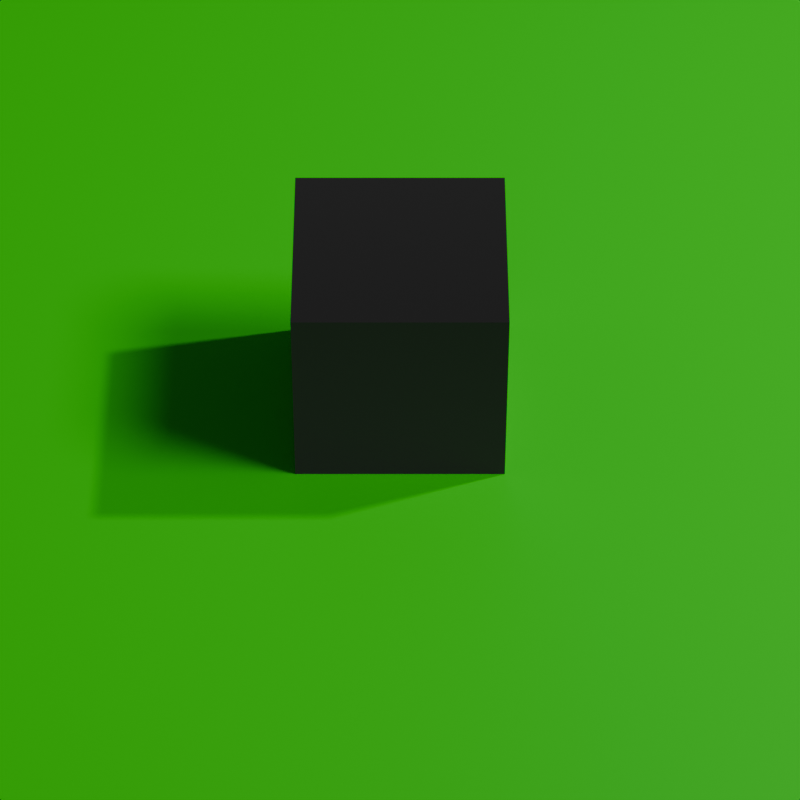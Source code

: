 # Source: top-and-iso-scene-001-64x64.blend  (saved by Blender 4.3.34; exported with 4.5.12 LTS)
import bpy
from mathutils import Matrix  # noqa: F401  (used for matrix-valued properties, if any)

bpy.ops.wm.read_factory_settings(use_empty=True)
scene = bpy.context.scene
scene.name = 'Scene'

# ---- collections
col_infrastructure = bpy.data.collections.new('Infrastructure'); scene.collection.children.link(col_infrastructure)
col_collection = bpy.data.collections.new('Collection'); scene.collection.children.link(col_collection)

# ---- materials (node trees are filled in below, after node groups)
mat_material_001 = bpy.data.materials.new('Material.001')
mat_material_002 = bpy.data.materials.new('Material.002')

# ---- material node trees
mat_material_001.use_nodes = True; mat_material_001.node_tree.nodes.clear()
_N = mat_material_001.node_tree.nodes; _L = mat_material_001.node_tree.links
n0 = _N.new('ShaderNodeBsdfPrincipled'); n0.name = 'Principled BSDF'; n0.location = (10, 300)
n0.inputs[0].default_value = (0.0, 1.0, 0.0, 1.0)
n1 = _N.new('ShaderNodeOutputMaterial'); n1.name = 'Material Output'; n1.location = (300, 300)
_L.new(n0.outputs[0], n1.inputs[0])
n1.is_active_output = True
mat_material_002.use_nodes = True; mat_material_002.node_tree.nodes.clear()
_N = mat_material_002.node_tree.nodes; _L = mat_material_002.node_tree.links
n0 = _N.new('ShaderNodeOutputMaterial'); n0.name = 'Material Output'; n0.location = (300, 300)
n1 = _N.new('ShaderNodeBsdfSheen'); n1.name = 'Sheen BSDF'; n1.location = (10, 300)
_L.new(n1.outputs[0], n0.inputs[0])
n0.is_active_output = True

# ---- world
world_world = bpy.data.worlds.new('World'); scene.world = world_world
world_world.use_nodes = True; world_world.node_tree.nodes.clear()
_N = world_world.node_tree.nodes; _L = world_world.node_tree.links
n0 = _N.new('ShaderNodeOutputWorld'); n0.name = 'World Output'; n0.location = (300, 300)
n1 = _N.new('ShaderNodeBackground'); n1.name = 'Background'; n1.location = (10, 300)
n1.inputs[0].default_value = (0.05088, 0.05088, 0.05088, 1.0)
_L.new(n1.outputs[0], n0.inputs[0])
n0.is_active_output = True
world_world.color = (0.05088, 0.05088, 0.05088)
world_world.sun_shadow_jitter_overblur = 0.0

# ---- cameras
cam_camera = bpy.data.cameras.new('Camera')
cam_camera.clip_end = 100.0
cam_camera.lens = 150.0
cam_camera.ortho_scale = 7.314
cam_camera_001 = bpy.data.cameras.new('Camera.001')
cam_camera_001.clip_end = 100.0
cam_camera_001.lens = 150.0
cam_camera_001.ortho_scale = 7.314

# ---- lights
light_light = bpy.data.lights.new('Light', 'AREA')
light_light.specular_factor = 0.75
light_light.diffuse_factor = 0.75
light_light.transmission_factor = 0.75
light_light.volume_factor = 0.75
light_light.use_custom_distance = True
light_light.cutoff_distance = 1000.0
light_light.energy = 1600.0
light_light.shadow_soft_size = 30.0
light_light.shadow_filter_radius = 4.0
light_light.shadow_maximum_resolution = 0.25
light_light.use_shadow_jitter = True
light_light.shape = 'DISK'
light_light.size = 1.0
light_light.size_y = 0.1
light_sun = bpy.data.lights.new('Sun', 'SUN')
light_sun.specular_factor = 0.75
light_sun.diffuse_factor = 0.75
light_sun.transmission_factor = 0.75
light_sun.volume_factor = 0.75
light_sun.angle = 0.3491
light_sun.energy = 1.0
light_sun.shadow_filter_radius = 4.0
light_sun.shadow_maximum_resolution = 0.1
light_sun.use_shadow_jitter = True

# ---- meshes
me_plane_001 = bpy.data.meshes.new('Plane.001')
me_plane_001.from_pydata([(-12.0, -12.0, 0.0), (12.0, -12.0, 0.0), (-12.0, 12.0, 0.0), (12.0, 12.0, 0.0)], [], [(0, 1, 3, 2)])
_uv = me_plane_001.uv_layers.new(name='UVMap')
_uv.uv.foreach_set('vector', [0.0, 0.0, 1.0, 0.0, 1.0, 1.0, 0.0, 1.0])
me_plane_001.materials.append(mat_material_001)
me_plane_001.update()
me_cube_001 = bpy.data.meshes.new('Cube.001')
me_cube_001.from_pydata([(-1.0, -1.0, -1.0), (-1.0, -1.0, 1.0), (-1.0, 1.0, -1.0), (-1.0, 1.0, 1.0), (1.0, -1.0, -1.0), (1.0, -1.0, 1.0), (1.0, 1.0, -1.0), (1.0, 1.0, 1.0)], [], [(0, 1, 3, 2), (2, 3, 7, 6), (6, 7, 5, 4), (4, 5, 1, 0), (2, 6, 4, 0), (7, 3, 1, 5)])
_uv = me_cube_001.uv_layers.new(name='UVMap')
_uv.uv.foreach_set('vector', [0.375, 0.0, 0.625, 0.0, 0.625, 0.25, 0.375, 0.25, 0.375, 0.25, 0.625, 0.25, 0.625, 0.5, 0.375, 0.5, 0.375, 0.5, 0.625, 0.5, 0.625, 0.75, 0.375, 0.75, 0.375, 0.75, 0.625, 0.75, 0.625, 1.0, 0.375, 1.0, 0.125, 0.5, 0.375, 0.5, 0.375, 0.75, 0.125, 0.75, 0.625, 0.5, 0.875, 0.5, 0.875, 0.75, 0.625, 0.75])
me_cube_001.materials.append(mat_material_002)
me_cube_001.update()

# ---- objects
ob_light = bpy.data.objects.new('Light', light_light)
ob_camera_top = bpy.data.objects.new('Camera.top', cam_camera)
ob_bottom = bpy.data.objects.new('Bottom', me_plane_001)
ob_sun = bpy.data.objects.new('Sun', light_sun)
ob_camera_iso = bpy.data.objects.new('Camera.iso', cam_camera_001)
ob_cube = bpy.data.objects.new('Cube', me_cube_001)

# ---- transforms, parenting, visibility, modifiers, constraints
ob_light.location = (16.0, 4.0, 20.0)
ob_light.rotation_euler = (0.0, 0.733, 0.2409)
ob_light.lock_rotations_4d = False
ob_light.empty_display_type = 'ARROWS'
ob_light.color = (0.0, 0.0, 0.0, 0.0)
ob_light.lineart.crease_threshold = 0.0
ob_camera_top.location = (0.0, 0.0, 33.0)
ob_camera_top.lock_rotations_4d = False
ob_camera_top.empty_display_type = 'ARROWS'
ob_camera_top.color = (0.0, 0.0, 0.0, 0.0)
ob_camera_top.display_type = 'WIRE'
ob_camera_top.lineart.crease_threshold = 0.0
ob_bottom.location = (0.0, 0.0, 0.0)
ob_bottom.scale = (1.247, 1.0, 1.0)
ob_sun.location = (16.0, -4.0, 20.0)
ob_sun.rotation_euler = (0.236, 0.7035, 0.1221)
ob_camera_iso.location = (0.0, -23.0, 23.0)
ob_camera_iso.rotation_euler = (0.7854, -0.0, 0.0)
ob_camera_iso.lock_rotations_4d = False
ob_camera_iso.empty_display_type = 'ARROWS'
ob_camera_iso.color = (0.0, 0.0, 0.0, 0.0)
ob_camera_iso.display_type = 'WIRE'
ob_camera_iso.lineart.crease_threshold = 0.0
ob_cube.location = (0.0, 0.0, 1.0)

# ---- collection membership
col_infrastructure.objects.link(ob_light)
col_infrastructure.objects.link(ob_camera_top)
col_infrastructure.objects.link(ob_bottom)
col_infrastructure.objects.link(ob_sun)
col_infrastructure.objects.link(ob_camera_iso)
col_collection.objects.link(ob_cube)

# ---- scene / render settings (as saved in the file)
scene.camera = ob_camera_iso
scene.frame_start = 1; scene.frame_end = 250; scene.frame_set(1)
scene.render.engine = 'BLENDER_EEVEE_NEXT'
scene.render.resolution_x = 64
scene.render.resolution_y = 64
scene.render.use_freestyle = True
scene.render.use_simplify = True
scene.eevee.taa_render_samples = 16
scene.eevee.volumetric_samples = 16
scene.eevee.volumetric_ray_depth = 8
scene.eevee.use_volumetric_shadows = True
scene.eevee.volumetric_shadow_samples = 8
scene.eevee.shadow_ray_count = 2
scene.eevee.shadow_step_count = 8
scene.eevee.ray_tracing_options.resolution_scale = '4'
scene.eevee.ray_tracing_options.screen_trace_quality = 0.2
bpy.context.view_layer.update()
